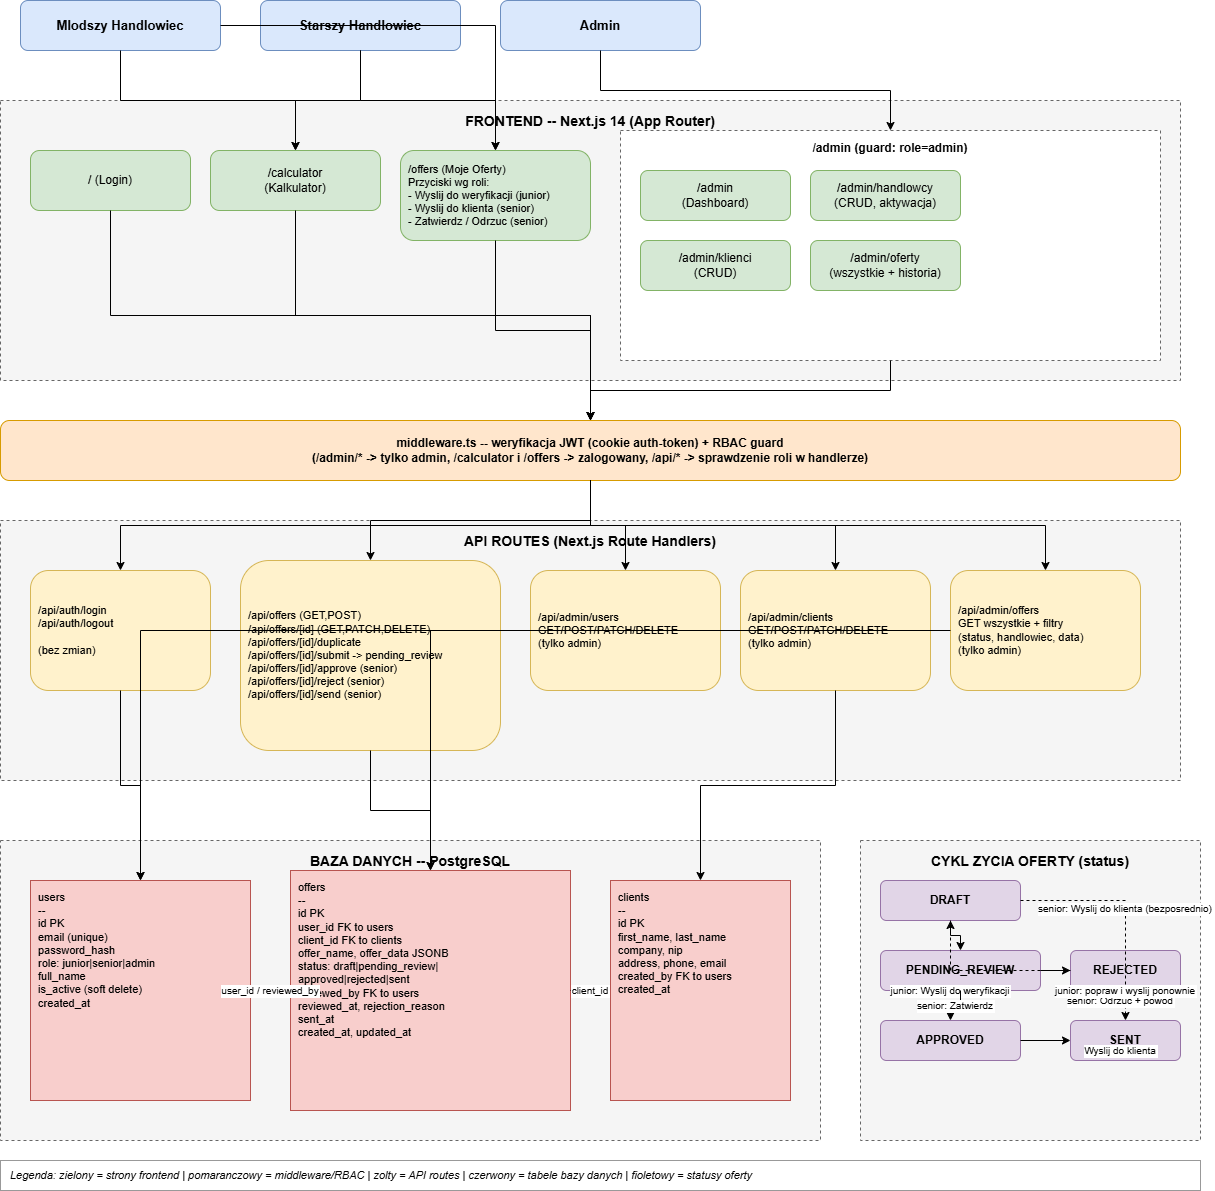

The diagram above was exported from draw.io. Its source (the exported page's mxGraphModel, read from the mxfile embedded in the PNG):
<mxGraphModel dx="1369" dy="757" grid="1" gridSize="10" guides="1" tooltips="1" connect="1" arrows="1" fold="1" page="1" pageScale="1" pageWidth="1300" pageHeight="1300" math="0" shadow="0">
  <root>
    <mxCell id="0" />
    <mxCell id="1" parent="0" />
    <mxCell id="act_junior" parent="1" style="rounded=1;whiteSpace=wrap;html=0;fillColor=#dae8fc;strokeColor=#6c8ebf;fontStyle=1;fontSize=13;" value="Mlodszy Handlowiec" vertex="1">
      <mxGeometry height="50" width="200" x="40" y="40" as="geometry" />
    </mxCell>
    <mxCell id="act_senior" parent="1" style="rounded=1;whiteSpace=wrap;html=0;fillColor=#dae8fc;strokeColor=#6c8ebf;fontStyle=1;fontSize=13;" value="Starszy Handlowiec" vertex="1">
      <mxGeometry height="50" width="200" x="280" y="40" as="geometry" />
    </mxCell>
    <mxCell id="act_admin" parent="1" style="rounded=1;whiteSpace=wrap;html=0;fillColor=#dae8fc;strokeColor=#6c8ebf;fontStyle=1;fontSize=13;" value="Admin" vertex="1">
      <mxGeometry height="50" width="200" x="520" y="40" as="geometry" />
    </mxCell>
    <mxCell id="fe_bg" parent="1" style="rounded=0;whiteSpace=wrap;html=0;fillColor=#f5f5f5;strokeColor=#666666;dashed=1;verticalAlign=top;fontStyle=1;fontSize=14;spacingTop=6;" value="FRONTEND -- Next.js 14 (App Router)" vertex="1">
      <mxGeometry height="280" width="1180" x="20" y="140" as="geometry" />
    </mxCell>
    <mxCell id="fe_login" parent="1" style="rounded=1;whiteSpace=wrap;html=0;fillColor=#d5e8d4;strokeColor=#82b366;fontSize=12;" value="/ (Login)" vertex="1">
      <mxGeometry height="60" width="160" x="50" y="190" as="geometry" />
    </mxCell>
    <mxCell id="fe_calc" parent="1" style="rounded=1;whiteSpace=wrap;html=0;fillColor=#d5e8d4;strokeColor=#82b366;fontSize=12;" value="/calculator&#10;(Kalkulator)" vertex="1">
      <mxGeometry height="60" width="170" x="230" y="190" as="geometry" />
    </mxCell>
    <mxCell id="fe_offers" parent="1" style="rounded=1;whiteSpace=wrap;html=0;fillColor=#d5e8d4;strokeColor=#82b366;fontSize=11;align=left;spacingLeft=6;" value="/offers (Moje Oferty)&#10;Przyciski wg roli:&#10;- Wyslij do weryfikacji (junior)&#10;- Wyslij do klienta (senior)&#10;- Zatwierdz / Odrzuc (senior)" vertex="1">
      <mxGeometry height="90" width="190" x="420" y="190" as="geometry" />
    </mxCell>
    <mxCell id="admin_bg" parent="1" style="rounded=0;whiteSpace=wrap;html=0;fillColor=#ffffff;strokeColor=#666666;dashed=1;verticalAlign=top;fontStyle=1;fontSize=12;spacingTop=4;" value="/admin (guard: role=admin)" vertex="1">
      <mxGeometry height="230" width="540" x="640" y="170" as="geometry" />
    </mxCell>
    <mxCell id="fe_admin_dash" parent="1" style="rounded=1;whiteSpace=wrap;html=0;fillColor=#d5e8d4;strokeColor=#82b366;fontSize=12;" value="/admin&#10;(Dashboard)" vertex="1">
      <mxGeometry height="50" width="150" x="660" y="210" as="geometry" />
    </mxCell>
    <mxCell id="fe_admin_users" parent="1" style="rounded=1;whiteSpace=wrap;html=0;fillColor=#d5e8d4;strokeColor=#82b366;fontSize=12;" value="/admin/handlowcy&#10;(CRUD, aktywacja)" vertex="1">
      <mxGeometry height="50" width="150" x="830" y="210" as="geometry" />
    </mxCell>
    <mxCell id="fe_admin_clients" parent="1" style="rounded=1;whiteSpace=wrap;html=0;fillColor=#d5e8d4;strokeColor=#82b366;fontSize=12;" value="/admin/klienci&#10;(CRUD)" vertex="1">
      <mxGeometry height="50" width="150" x="660" y="280" as="geometry" />
    </mxCell>
    <mxCell id="fe_admin_offers" parent="1" style="rounded=1;whiteSpace=wrap;html=0;fillColor=#d5e8d4;strokeColor=#82b366;fontSize=12;" value="/admin/oferty&#10;(wszystkie + historia)" vertex="1">
      <mxGeometry height="50" width="150" x="830" y="280" as="geometry" />
    </mxCell>
    <mxCell id="mw" parent="1" style="rounded=1;whiteSpace=wrap;html=0;fillColor=#ffe6cc;strokeColor=#d79b00;fontSize=12;fontStyle=1;" value="middleware.ts -- weryfikacja JWT (cookie auth-token) + RBAC guard&#10;(/admin/* -&gt; tylko admin, /calculator i /offers -&gt; zalogowany, /api/* -&gt; sprawdzenie roli w handlerze)" vertex="1">
      <mxGeometry height="60" width="1180" x="20" y="460" as="geometry" />
    </mxCell>
    <mxCell id="api_bg" parent="1" style="rounded=0;whiteSpace=wrap;html=0;fillColor=#f5f5f5;strokeColor=#666666;dashed=1;verticalAlign=top;fontStyle=1;fontSize=14;spacingTop=6;" value="API ROUTES (Next.js Route Handlers)" vertex="1">
      <mxGeometry height="260" width="1180" x="20" y="560" as="geometry" />
    </mxCell>
    <mxCell id="api_auth" parent="1" style="rounded=1;whiteSpace=wrap;html=0;fillColor=#fff2cc;strokeColor=#d6b656;fontSize=11;align=left;spacingLeft=6;" value="/api/auth/login&#10;/api/auth/logout&#10;&#10;(bez zmian)" vertex="1">
      <mxGeometry height="120" width="180" x="50" y="610" as="geometry" />
    </mxCell>
    <mxCell id="api_offers" parent="1" style="rounded=1;whiteSpace=wrap;html=0;fillColor=#fff2cc;strokeColor=#d6b656;fontSize=11;align=left;spacingLeft=6;" value="/api/offers (GET,POST)&#10;/api/offers/[id] (GET,PATCH,DELETE)&#10;/api/offers/[id]/duplicate&#10;/api/offers/[id]/submit -&gt; pending_review&#10;/api/offers/[id]/approve (senior)&#10;/api/offers/[id]/reject (senior)&#10;/api/offers/[id]/send (senior)" vertex="1">
      <mxGeometry height="190" width="260" x="260" y="600" as="geometry" />
    </mxCell>
    <mxCell id="api_admin_users" parent="1" style="rounded=1;whiteSpace=wrap;html=0;fillColor=#fff2cc;strokeColor=#d6b656;fontSize=11;align=left;spacingLeft=6;" value="/api/admin/users&#10;GET/POST/PATCH/DELETE&#10;(tylko admin)" vertex="1">
      <mxGeometry height="120" width="190" x="550" y="610" as="geometry" />
    </mxCell>
    <mxCell id="api_admin_clients" parent="1" style="rounded=1;whiteSpace=wrap;html=0;fillColor=#fff2cc;strokeColor=#d6b656;fontSize=11;align=left;spacingLeft=6;" value="/api/admin/clients&#10;GET/POST/PATCH/DELETE&#10;(tylko admin)" vertex="1">
      <mxGeometry height="120" width="190" x="760" y="610" as="geometry" />
    </mxCell>
    <mxCell id="api_admin_offers" parent="1" style="rounded=1;whiteSpace=wrap;html=0;fillColor=#fff2cc;strokeColor=#d6b656;fontSize=11;align=left;spacingLeft=6;" value="/api/admin/offers&#10;GET wszystkie + filtry&#10;(status, handlowiec, data)&#10;(tylko admin)" vertex="1">
      <mxGeometry height="120" width="190" x="970" y="610" as="geometry" />
    </mxCell>
    <mxCell id="db_bg" parent="1" style="rounded=0;whiteSpace=wrap;html=0;fillColor=#f5f5f5;strokeColor=#666666;dashed=1;verticalAlign=top;fontStyle=1;fontSize=14;spacingTop=6;" value="BAZA DANYCH -- PostgreSQL" vertex="1">
      <mxGeometry height="300" width="820" x="20" y="880" as="geometry" />
    </mxCell>
    <mxCell id="db_users" parent="1" style="rounded=0;whiteSpace=wrap;html=0;fillColor=#f8cecc;strokeColor=#b85450;fontSize=11;align=left;verticalAlign=top;spacingLeft=6;spacingTop=4;" value="users&#10;--&#10;id PK&#10;email (unique)&#10;password_hash&#10;role: junior|senior|admin&#10;full_name&#10;is_active (soft delete)&#10;created_at" vertex="1">
      <mxGeometry height="220" width="220" x="50" y="920" as="geometry" />
    </mxCell>
    <mxCell id="db_offers" parent="1" style="rounded=0;whiteSpace=wrap;html=0;fillColor=#f8cecc;strokeColor=#b85450;fontSize=11;align=left;verticalAlign=top;spacingLeft=6;spacingTop=4;" value="offers&#10;--&#10;id PK&#10;user_id FK to users&#10;client_id FK to clients&#10;offer_name, offer_data JSONB&#10;status: draft|pending_review|&#10;  approved|rejected|sent&#10;reviewed_by FK to users&#10;reviewed_at, rejection_reason&#10;sent_at&#10;created_at, updated_at" vertex="1">
      <mxGeometry height="240" width="280" x="310" y="910" as="geometry" />
    </mxCell>
    <mxCell id="db_clients" parent="1" style="rounded=0;whiteSpace=wrap;html=0;fillColor=#f8cecc;strokeColor=#b85450;fontSize=11;align=left;verticalAlign=top;spacingLeft=6;spacingTop=4;" value="clients&#10;--&#10;id PK&#10;first_name, last_name&#10;company, nip&#10;address, phone, email&#10;created_by FK to users&#10;created_at" vertex="1">
      <mxGeometry height="220" width="180" x="630" y="920" as="geometry" />
    </mxCell>
    <mxCell id="lc_bg" parent="1" style="rounded=0;whiteSpace=wrap;html=0;fillColor=#f5f5f5;strokeColor=#666666;dashed=1;verticalAlign=top;fontStyle=1;fontSize=14;spacingTop=6;" value="CYKL ZYCIA OFERTY (status)" vertex="1">
      <mxGeometry height="300" width="340" x="880" y="880" as="geometry" />
    </mxCell>
    <mxCell id="lc_draft" parent="1" style="rounded=1;whiteSpace=wrap;html=0;fillColor=#e1d5e7;strokeColor=#9673a6;fontSize=12;fontStyle=1;" value="DRAFT" vertex="1">
      <mxGeometry height="40" width="140" x="900" y="920" as="geometry" />
    </mxCell>
    <mxCell id="lc_pending" parent="1" style="rounded=1;whiteSpace=wrap;html=0;fillColor=#e1d5e7;strokeColor=#9673a6;fontSize=12;fontStyle=1;" value="PENDING_REVIEW" vertex="1">
      <mxGeometry height="40" width="160" x="900" y="990" as="geometry" />
    </mxCell>
    <mxCell id="lc_rejected" parent="1" style="rounded=1;whiteSpace=wrap;html=0;fillColor=#e1d5e7;strokeColor=#9673a6;fontSize=12;fontStyle=1;" value="REJECTED" vertex="1">
      <mxGeometry height="40" width="110" x="1090" y="990" as="geometry" />
    </mxCell>
    <mxCell id="lc_approved" parent="1" style="rounded=1;whiteSpace=wrap;html=0;fillColor=#e1d5e7;strokeColor=#9673a6;fontSize=12;fontStyle=1;" value="APPROVED" vertex="1">
      <mxGeometry height="40" width="140" x="900" y="1060" as="geometry" />
    </mxCell>
    <mxCell id="lc_sent" parent="1" style="rounded=1;whiteSpace=wrap;html=0;fillColor=#e1d5e7;strokeColor=#9673a6;fontSize=12;fontStyle=1;" value="SENT" vertex="1">
      <mxGeometry height="40" width="110" x="1090" y="1060" as="geometry" />
    </mxCell>
    <mxCell id="legend" parent="1" style="rounded=0;whiteSpace=wrap;html=0;fillColor=#ffffff;strokeColor=#999999;fontSize=11;fontStyle=2;align=left;spacingLeft=8;" value="Legenda: zielony = strony frontend | pomaranczowy = middleware/RBAC | zolty = API routes | czerwony = tabele bazy danych | fioletowy = statusy oferty" vertex="1">
      <mxGeometry height="30" width="1200" x="20" y="1200" as="geometry" />
    </mxCell>
    <mxCell id="e1" edge="1" parent="1" source="act_junior" style="edgeStyle=orthogonalEdgeStyle;html=0;rounded=0;" target="fe_calc">
      <mxGeometry relative="1" as="geometry" />
    </mxCell>
    <mxCell id="e2" edge="1" parent="1" source="act_junior" style="edgeStyle=orthogonalEdgeStyle;html=0;rounded=0;" target="fe_offers">
      <mxGeometry relative="1" as="geometry" />
    </mxCell>
    <mxCell id="e3" edge="1" parent="1" source="act_senior" style="edgeStyle=orthogonalEdgeStyle;html=0;rounded=0;" target="fe_calc">
      <mxGeometry relative="1" as="geometry" />
    </mxCell>
    <mxCell id="e4" edge="1" parent="1" source="act_senior" style="edgeStyle=orthogonalEdgeStyle;html=0;rounded=0;" target="fe_offers">
      <mxGeometry relative="1" as="geometry" />
    </mxCell>
    <mxCell id="e5" edge="1" parent="1" source="act_admin" style="edgeStyle=orthogonalEdgeStyle;html=0;rounded=0;" target="admin_bg">
      <mxGeometry relative="1" as="geometry" />
    </mxCell>
    <mxCell id="e6" edge="1" parent="1" source="fe_login" style="edgeStyle=orthogonalEdgeStyle;html=0;rounded=0;" target="mw">
      <mxGeometry relative="1" as="geometry" />
    </mxCell>
    <mxCell id="e7" edge="1" parent="1" source="fe_calc" style="edgeStyle=orthogonalEdgeStyle;html=0;rounded=0;" target="mw">
      <mxGeometry relative="1" as="geometry" />
    </mxCell>
    <mxCell id="e8" edge="1" parent="1" source="fe_offers" style="edgeStyle=orthogonalEdgeStyle;html=0;rounded=0;" target="mw">
      <mxGeometry relative="1" as="geometry" />
    </mxCell>
    <mxCell id="e9" edge="1" parent="1" source="admin_bg" style="edgeStyle=orthogonalEdgeStyle;html=0;rounded=0;" target="mw">
      <mxGeometry relative="1" as="geometry" />
    </mxCell>
    <mxCell id="e10" edge="1" parent="1" source="mw" style="edgeStyle=orthogonalEdgeStyle;html=0;rounded=0;" target="api_auth">
      <mxGeometry relative="1" as="geometry" />
    </mxCell>
    <mxCell id="e11" edge="1" parent="1" source="mw" style="edgeStyle=orthogonalEdgeStyle;html=0;rounded=0;" target="api_offers">
      <mxGeometry relative="1" as="geometry" />
    </mxCell>
    <mxCell id="e12" edge="1" parent="1" source="mw" style="edgeStyle=orthogonalEdgeStyle;html=0;rounded=0;" target="api_admin_users">
      <mxGeometry relative="1" as="geometry" />
    </mxCell>
    <mxCell id="e13" edge="1" parent="1" source="mw" style="edgeStyle=orthogonalEdgeStyle;html=0;rounded=0;" target="api_admin_clients">
      <mxGeometry relative="1" as="geometry" />
    </mxCell>
    <mxCell id="e14" edge="1" parent="1" source="mw" style="edgeStyle=orthogonalEdgeStyle;html=0;rounded=0;" target="api_admin_offers">
      <mxGeometry relative="1" as="geometry" />
    </mxCell>
    <mxCell id="e15" edge="1" parent="1" source="api_auth" style="edgeStyle=orthogonalEdgeStyle;html=0;rounded=0;" target="db_users">
      <mxGeometry relative="1" as="geometry" />
    </mxCell>
    <mxCell id="e16" edge="1" parent="1" source="api_offers" style="edgeStyle=orthogonalEdgeStyle;html=0;rounded=0;" target="db_offers">
      <mxGeometry relative="1" as="geometry" />
    </mxCell>
    <mxCell id="e17" edge="1" parent="1" source="api_admin_users" style="edgeStyle=orthogonalEdgeStyle;html=0;rounded=0;" target="db_users">
      <mxGeometry relative="1" as="geometry" />
    </mxCell>
    <mxCell id="e18" edge="1" parent="1" source="api_admin_clients" style="edgeStyle=orthogonalEdgeStyle;html=0;rounded=0;" target="db_clients">
      <mxGeometry relative="1" as="geometry" />
    </mxCell>
    <mxCell id="e19" edge="1" parent="1" source="api_admin_offers" style="edgeStyle=orthogonalEdgeStyle;html=0;rounded=0;" target="db_offers">
      <mxGeometry relative="1" as="geometry" />
    </mxCell>
    <mxCell id="e20" edge="1" parent="1" source="db_offers" style="edgeStyle=orthogonalEdgeStyle;html=0;rounded=0;dashed=1;fontSize=10;" target="db_users" value="user_id / reviewed_by">
      <mxGeometry relative="1" as="geometry" />
    </mxCell>
    <mxCell id="e21" edge="1" parent="1" source="db_offers" style="edgeStyle=orthogonalEdgeStyle;html=0;rounded=0;dashed=1;fontSize=10;" target="db_clients" value="client_id">
      <mxGeometry relative="1" as="geometry" />
    </mxCell>
    <mxCell id="e22" edge="1" parent="1" source="lc_draft" style="edgeStyle=orthogonalEdgeStyle;html=0;rounded=0;fontSize=10;" target="lc_pending" value="junior: Wyslij do weryfikacji">
      <mxGeometry relative="1" x="1" y="-41" as="geometry">
        <mxPoint x="31" y="40" as="offset" />
      </mxGeometry>
    </mxCell>
    <mxCell id="e23" edge="1" parent="1" source="lc_draft" style="edgeStyle=orthogonalEdgeStyle;html=0;rounded=0;fontSize=10;dashed=1;" target="lc_sent" value="senior: Wyslij do klienta (bezposrednio)">
      <mxGeometry relative="1" as="geometry" />
    </mxCell>
    <mxCell id="e24" edge="1" parent="1" source="lc_pending" style="edgeStyle=orthogonalEdgeStyle;html=0;rounded=0;fontSize=10;" target="lc_approved" value="senior: Zatwierdz">
      <mxGeometry relative="1" as="geometry" />
    </mxCell>
    <mxCell id="e25" edge="1" parent="1" source="lc_pending" style="edgeStyle=orthogonalEdgeStyle;html=0;rounded=0;fontSize=10;" target="lc_rejected" value="senior: Odrzuc + powod">
      <mxGeometry relative="1" x="1" y="-58" as="geometry">
        <mxPoint x="50" y="-28" as="offset" />
      </mxGeometry>
    </mxCell>
    <mxCell id="e26" edge="1" parent="1" source="lc_approved" style="edgeStyle=orthogonalEdgeStyle;html=0;rounded=0;fontSize=10;" target="lc_sent" value="Wyslij do klienta">
      <mxGeometry relative="1" x="1" y="-51" as="geometry">
        <mxPoint x="50" y="-41" as="offset" />
      </mxGeometry>
    </mxCell>
    <mxCell id="e27" edge="1" parent="1" source="lc_rejected" style="edgeStyle=orthogonalEdgeStyle;html=0;rounded=0;fontSize=10;dashed=1;" target="lc_draft" value="junior: popraw i wyslij ponownie">
      <mxGeometry relative="1" x="-1" y="59" as="geometry">
        <mxPoint x="55" y="-39" as="offset" />
      </mxGeometry>
    </mxCell>
  </root>
</mxGraphModel>